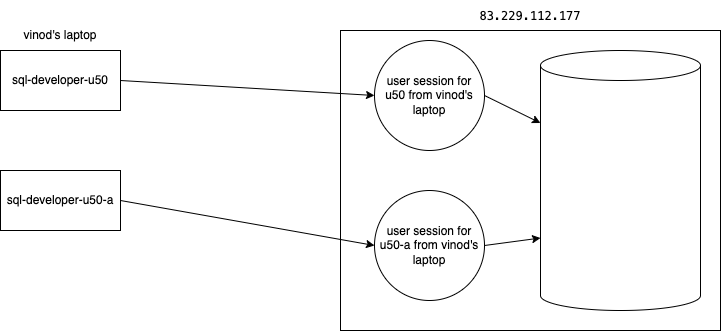

The diagram above was exported from draw.io. Its source (the exported page's mxGraphModel, read from the mxfile embedded in the PNG):
<mxGraphModel dx="826" dy="396" grid="1" gridSize="10" guides="1" tooltips="1" connect="1" arrows="1" fold="1" page="1" pageScale="1" pageWidth="827" pageHeight="1169" math="0" shadow="0">
  <root>
    <mxCell id="0" />
    <mxCell id="1" parent="0" />
    <mxCell id="13" value="" style="rounded=0;whiteSpace=wrap;html=1;" vertex="1" parent="1">
      <mxGeometry x="380" y="70" width="380" height="300" as="geometry" />
    </mxCell>
    <mxCell id="2" value="" style="shape=cylinder3;whiteSpace=wrap;html=1;boundedLbl=1;backgroundOutline=1;size=15;" vertex="1" parent="1">
      <mxGeometry x="580" y="90" width="160" height="260" as="geometry" />
    </mxCell>
    <mxCell id="7" style="edgeStyle=none;html=1;exitX=1;exitY=0.5;exitDx=0;exitDy=0;entryX=0;entryY=0.5;entryDx=0;entryDy=0;" edge="1" parent="1" source="3" target="6">
      <mxGeometry relative="1" as="geometry" />
    </mxCell>
    <mxCell id="3" value="sql-developer-u50" style="rounded=0;whiteSpace=wrap;html=1;" vertex="1" parent="1">
      <mxGeometry x="40" y="90" width="120" height="60" as="geometry" />
    </mxCell>
    <mxCell id="4" value="vinod's laptop" style="text;html=1;strokeColor=none;fillColor=none;align=center;verticalAlign=middle;whiteSpace=wrap;rounded=0;" vertex="1" parent="1">
      <mxGeometry x="40" y="60" width="120" height="30" as="geometry" />
    </mxCell>
    <mxCell id="5" value="&lt;div style=&quot;background-color: rgb(255, 255, 255); font-family: Menlo, Monaco, &amp;quot;Courier New&amp;quot;, monospace; line-height: 18px;&quot;&gt;83.229.112.177&lt;/div&gt;" style="text;html=1;strokeColor=none;fillColor=none;align=center;verticalAlign=middle;whiteSpace=wrap;rounded=0;" vertex="1" parent="1">
      <mxGeometry x="380" y="40" width="380" height="30" as="geometry" />
    </mxCell>
    <mxCell id="8" style="edgeStyle=none;html=1;exitX=1;exitY=0.5;exitDx=0;exitDy=0;entryX=0;entryY=0;entryDx=0;entryDy=72.5;entryPerimeter=0;" edge="1" parent="1" source="6" target="2">
      <mxGeometry relative="1" as="geometry" />
    </mxCell>
    <mxCell id="6" value="user session for&lt;br&gt;u50 from vinod's laptop" style="ellipse;whiteSpace=wrap;html=1;aspect=fixed;" vertex="1" parent="1">
      <mxGeometry x="414" y="80" width="110" height="110" as="geometry" />
    </mxCell>
    <mxCell id="11" style="edgeStyle=none;html=1;exitX=1;exitY=0.5;exitDx=0;exitDy=0;entryX=0;entryY=0.5;entryDx=0;entryDy=0;" edge="1" parent="1" source="9" target="10">
      <mxGeometry relative="1" as="geometry" />
    </mxCell>
    <mxCell id="9" value="sql-developer-u50-a" style="rounded=0;whiteSpace=wrap;html=1;" vertex="1" parent="1">
      <mxGeometry x="40" y="210" width="120" height="60" as="geometry" />
    </mxCell>
    <mxCell id="12" style="edgeStyle=none;html=1;exitX=1;exitY=0.5;exitDx=0;exitDy=0;entryX=0;entryY=0;entryDx=0;entryDy=187.5;entryPerimeter=0;" edge="1" parent="1" source="10" target="2">
      <mxGeometry relative="1" as="geometry" />
    </mxCell>
    <mxCell id="10" value="user session for&lt;br&gt;u50-a from vinod's laptop" style="ellipse;whiteSpace=wrap;html=1;aspect=fixed;" vertex="1" parent="1">
      <mxGeometry x="414" y="230" width="110" height="110" as="geometry" />
    </mxCell>
  </root>
</mxGraphModel>